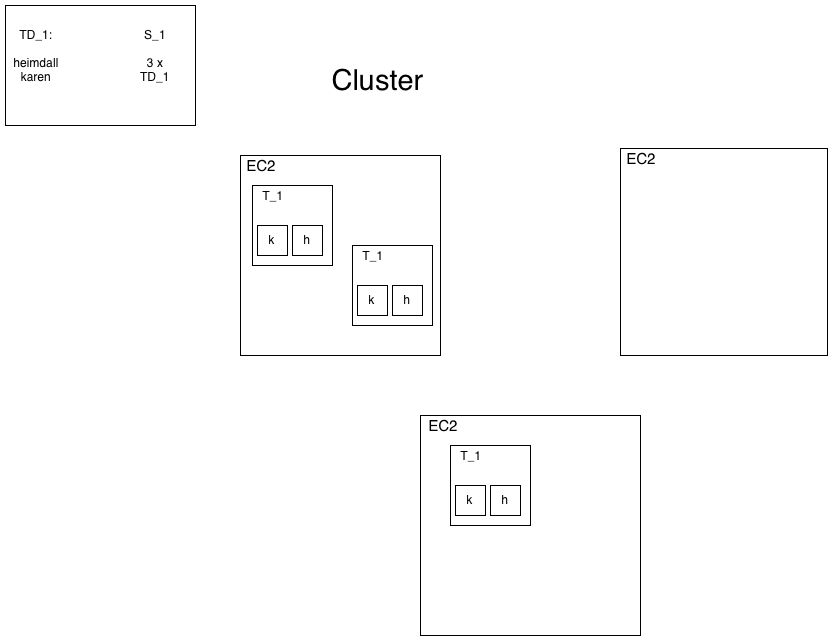

The diagram above was exported from draw.io. Its source (the exported page's mxGraphModel, read from the mxfile embedded in the PNG):
<mxGraphModel dx="1856" dy="1142" grid="1" gridSize="10" guides="1" tooltips="1" connect="1" arrows="1" fold="1" page="1" pageScale="1" pageWidth="850" pageHeight="1100" math="0" shadow="0">
  <root>
    <mxCell id="0" />
    <mxCell id="1" parent="0" />
    <mxCell id="2" value="&lt;font style=&quot;font-size: 29px&quot;&gt;Cluster&lt;/font&gt;" style="text;html=1;strokeColor=none;fillColor=none;align=center;verticalAlign=middle;whiteSpace=wrap;rounded=0;" vertex="1" parent="1">
      <mxGeometry x="402" y="100" width="60" height="30" as="geometry" />
    </mxCell>
    <mxCell id="3" value="" style="whiteSpace=wrap;html=1;aspect=fixed;" vertex="1" parent="1">
      <mxGeometry x="295" y="190" width="200" height="200" as="geometry" />
    </mxCell>
    <mxCell id="4" value="&lt;span style=&quot;font-size: 15px&quot;&gt;EC2&lt;/span&gt;" style="text;html=1;strokeColor=none;fillColor=none;align=center;verticalAlign=middle;whiteSpace=wrap;rounded=0;" vertex="1" parent="1">
      <mxGeometry x="295" y="190" width="40" height="20" as="geometry" />
    </mxCell>
    <mxCell id="5" value="" style="whiteSpace=wrap;html=1;aspect=fixed;" vertex="1" parent="1">
      <mxGeometry x="307" y="220" width="80" height="80" as="geometry" />
    </mxCell>
    <mxCell id="6" value="T_1" style="text;html=1;strokeColor=none;fillColor=none;align=center;verticalAlign=middle;whiteSpace=wrap;rounded=0;" vertex="1" parent="1">
      <mxGeometry x="307" y="220" width="40" height="20" as="geometry" />
    </mxCell>
    <mxCell id="7" value="k" style="whiteSpace=wrap;html=1;aspect=fixed;" vertex="1" parent="1">
      <mxGeometry x="312" y="260" width="30" height="30" as="geometry" />
    </mxCell>
    <mxCell id="8" value="h" style="whiteSpace=wrap;html=1;aspect=fixed;" vertex="1" parent="1">
      <mxGeometry x="347" y="260" width="30" height="30" as="geometry" />
    </mxCell>
    <mxCell id="9" value="" style="whiteSpace=wrap;html=1;aspect=fixed;" vertex="1" parent="1">
      <mxGeometry x="407" y="280" width="80" height="80" as="geometry" />
    </mxCell>
    <mxCell id="10" value="T_1" style="text;html=1;strokeColor=none;fillColor=none;align=center;verticalAlign=middle;whiteSpace=wrap;rounded=0;" vertex="1" parent="1">
      <mxGeometry x="407" y="280" width="40" height="20" as="geometry" />
    </mxCell>
    <mxCell id="11" value="k" style="whiteSpace=wrap;html=1;aspect=fixed;" vertex="1" parent="1">
      <mxGeometry x="412" y="320" width="30" height="30" as="geometry" />
    </mxCell>
    <mxCell id="12" value="h" style="whiteSpace=wrap;html=1;aspect=fixed;" vertex="1" parent="1">
      <mxGeometry x="447" y="320" width="30" height="30" as="geometry" />
    </mxCell>
    <mxCell id="13" value="" style="whiteSpace=wrap;html=1;aspect=fixed;" vertex="1" parent="1">
      <mxGeometry x="475" y="450" width="220" height="220" as="geometry" />
    </mxCell>
    <mxCell id="14" value="&lt;font style=&quot;font-size: 15px&quot;&gt;EC2&lt;/font&gt;" style="text;html=1;strokeColor=none;fillColor=none;align=center;verticalAlign=middle;whiteSpace=wrap;rounded=0;" vertex="1" parent="1">
      <mxGeometry x="477" y="450" width="40" height="20" as="geometry" />
    </mxCell>
    <mxCell id="15" value="" style="whiteSpace=wrap;html=1;aspect=fixed;" vertex="1" parent="1">
      <mxGeometry x="505" y="480" width="80" height="80" as="geometry" />
    </mxCell>
    <mxCell id="16" value="T_1" style="text;html=1;strokeColor=none;fillColor=none;align=center;verticalAlign=middle;whiteSpace=wrap;rounded=0;" vertex="1" parent="1">
      <mxGeometry x="505" y="480" width="40" height="20" as="geometry" />
    </mxCell>
    <mxCell id="17" value="k" style="whiteSpace=wrap;html=1;aspect=fixed;" vertex="1" parent="1">
      <mxGeometry x="510" y="520" width="30" height="30" as="geometry" />
    </mxCell>
    <mxCell id="18" value="h" style="whiteSpace=wrap;html=1;aspect=fixed;" vertex="1" parent="1">
      <mxGeometry x="545" y="520" width="30" height="30" as="geometry" />
    </mxCell>
    <mxCell id="19" value="" style="whiteSpace=wrap;html=1;aspect=fixed;" vertex="1" parent="1">
      <mxGeometry x="675" y="183" width="207" height="207" as="geometry" />
    </mxCell>
    <mxCell id="20" value="&lt;span style=&quot;font-size: 15px&quot;&gt;EC2&lt;/span&gt;" style="text;html=1;strokeColor=none;fillColor=none;align=center;verticalAlign=middle;whiteSpace=wrap;rounded=0;" vertex="1" parent="1">
      <mxGeometry x="675" y="183" width="40" height="20" as="geometry" />
    </mxCell>
    <mxCell id="21" value="" style="text;html=1;strokeColor=#000000;fillColor=#ffffff;align=center;verticalAlign=middle;whiteSpace=wrap;rounded=0;fontFamily=Helvetica;fontSize=12;fontColor=#000000;" vertex="1" parent="1">
      <mxGeometry x="60" y="40" width="190" height="120" as="geometry" />
    </mxCell>
    <mxCell id="22" value="TD_1:&lt;br&gt;&lt;br&gt;heimdall&lt;br&gt;karen" style="text;html=1;strokeColor=none;fillColor=none;align=center;verticalAlign=middle;whiteSpace=wrap;rounded=0;" vertex="1" parent="1">
      <mxGeometry x="70" y="80" width="40" height="20" as="geometry" />
    </mxCell>
    <mxCell id="23" value="S_1&lt;br&gt;&lt;br&gt;3 x TD_1" style="text;html=1;strokeColor=none;fillColor=none;align=center;verticalAlign=middle;whiteSpace=wrap;rounded=0;" vertex="1" parent="1">
      <mxGeometry x="190" y="80" width="40" height="20" as="geometry" />
    </mxCell>
  </root>
</mxGraphModel>